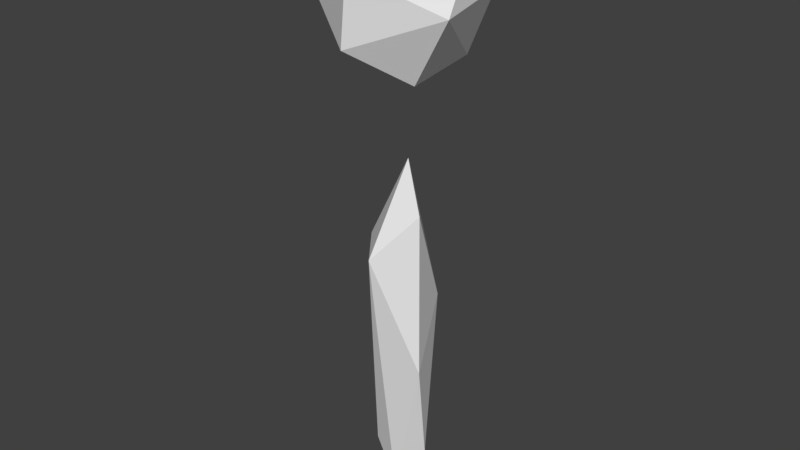 # Source: wind.blend  (saved by Blender 2.79.0; exported with 4.5.12 LTS)
import bpy
from mathutils import Matrix  # noqa: F401  (used for matrix-valued properties, if any)

bpy.ops.wm.read_factory_settings(use_empty=True)
scene = bpy.context.scene
scene.name = 'Scene'

# ---- collections
col_collection_1 = bpy.data.collections.new('Collection 1'); scene.collection.children.link(col_collection_1)

# ---- materials (node trees are filled in below, after node groups)
mat_material_006 = bpy.data.materials.new('Material.006')
mat_material_006.alpha_threshold = 0.0
mat_material_006.use_transparent_shadow = False
mat_material_006.roughness = 0.5
mat_material_005 = bpy.data.materials.new('Material.005')
mat_material_005.alpha_threshold = 0.0
mat_material_005.use_transparent_shadow = False
mat_material_005.roughness = 0.5

# ---- material node trees

# ---- world
world_world = bpy.data.worlds.new('World'); scene.world = world_world
world_world.color = (0.05088, 0.05088, 0.05088)
world_world.use_sun_shadow = False
world_world.sun_shadow_jitter_overblur = 0.0
world_world.cycles.sampling_method = 'MANUAL'

# ---- meshes
me_cube_001 = bpy.data.meshes.new('Cube.001')
me_cube_001.from_pydata([(-0.1389, 0.0, 0.0), (0.0, 0.1389, 0.0), (0.1389, 0.0, 0.0), (0.0, -0.1389, 0.0), (0.0, 0.0, -0.6797), (0.0, 0.0, 0.6797), (-0.1042, 0.0, -0.5098), (-0.1042, -0.1042, 0.0), (-0.1042, 0.0, 0.5098), (-0.1042, 0.1042, 0.0), (0.0, 0.1042, -0.5098), (0.0, 0.1042, 0.5098), (0.1042, 0.1042, 0.0), (0.1042, 0.0, -0.5098), (0.1042, 0.0, 0.5098), (0.1042, -0.1042, 0.0), (0.0, -0.1042, -0.5098), (0.0, -0.1042, 0.5098), (-0.07718, -0.07718, -0.3776), (-0.07718, -0.07718, 0.3776), (-0.07718, 0.07718, -0.3776), (-0.07718, 0.07718, 0.3776), (0.07718, -0.07718, -0.3776), (0.07718, -0.07718, 0.3776), (0.07718, 0.07718, -0.3776), (0.07718, 0.07718, 0.3776)], [], [(0, 6, 18, 7), (0, 7, 19, 8), (0, 8, 21, 9), (0, 9, 20, 6), (1, 10, 20, 9), (1, 9, 21, 11), (1, 11, 25, 12), (1, 12, 24, 10), (2, 13, 24, 12), (2, 12, 25, 14), (2, 14, 23, 15), (2, 15, 22, 13), (3, 16, 22, 15), (3, 15, 23, 17), (3, 17, 19, 7), (3, 7, 18, 16), (4, 6, 20, 10), (4, 10, 24, 13), (4, 13, 22, 16), (4, 16, 18, 6), (5, 14, 25, 11), (5, 11, 21, 8), (5, 8, 19, 17), (5, 17, 23, 14)])
me_cube_001.materials.append(mat_material_006)
me_cube_001.use_remesh_preserve_volume = False
me_cube_001.use_remesh_preserve_attributes = False
me_cube_001.use_mirror_vertex_groups = False
me_cube_001.update()
me_icosphere = bpy.data.meshes.new('Icosphere')
me_icosphere.from_pydata([(-0.1715, 0.1234, 0.2362), (0.1553, 0.1499, -0.2259), (-0.1032, 0.2164, -0.2077), (0.286, -0.1239, -0.02279), (0.2582, 0.1503, 0.01369), (-0.2062, 0.2337, 0.02279), (-0.2955, -0.1111, 0.006842), (0.1335, 0.01309, 0.2823), (0.1162, 0.2884, 0.0627), (0.2673, 1.147e-08, 0.1551), (0.02695, -0.2912, 0.1137), (-0.2021, -0.176, 0.1482), (-0.003097, -0.2859, -0.137), (-0.2137, -0.02997, -0.2259), (0.1361, -0.09885, -0.2721), (-0.03804, -0.1036, 0.2852)], [], [(6, 5, 0), (10, 6, 11), (3, 4, 1), (5, 6, 13), (0, 7, 15), (8, 0, 5), (10, 9, 3), (9, 4, 3), (10, 3, 12), (12, 14, 13), (1, 2, 14), (2, 13, 14), (12, 13, 6), (12, 3, 14), (1, 14, 3), (2, 1, 8), (13, 2, 5), (12, 6, 10), (4, 8, 1), (4, 9, 8), (2, 8, 5), (6, 0, 11), (10, 11, 15), (10, 15, 7), (7, 9, 10), (8, 9, 7), (0, 15, 11), (8, 7, 0)])
me_icosphere.materials.append(mat_material_005)
me_icosphere.use_remesh_preserve_volume = False
me_icosphere.use_remesh_preserve_attributes = False
me_icosphere.use_mirror_vertex_groups = False
me_icosphere.update()

# ---- objects
ob_cube = bpy.data.objects.new('Cube', me_cube_001)
ob_icosphere = bpy.data.objects.new('Icosphere', me_icosphere)

# ---- transforms, parenting, visibility, modifiers, constraints
ob_cube.location = (0.0, 0.0, 0.5837)
ob_cube.lineart.crease_threshold = 0.0
_m = ob_cube.modifiers.new('Decimate', 'DECIMATE')
_m.ratio = 0.4
ob_icosphere.location = (0.0, 0.0, 1.872)
ob_icosphere.lineart.crease_threshold = 0.0

# ---- collection membership
col_collection_1.objects.link(ob_cube)
col_collection_1.objects.link(ob_icosphere)

# ---- scene / render settings (as saved in the file)
scene.frame_start = 1; scene.frame_end = 250; scene.frame_set(1)
scene.render.engine = 'BLENDER_EEVEE_NEXT'
scene.render.resolution_percentage = 50
scene.render.dither_intensity = 0.0
scene.cycles.use_denoising = False
scene.cycles.samples = 128
scene.cycles.sampling_pattern = 'TABULATED_SOBOL'
scene.cycles.use_adaptive_sampling = False
scene.cycles.use_light_tree = False
scene.cycles.blur_glossy = 0.0
scene.cycles.sample_clamp_indirect = 0.0
scene.view_settings.view_transform = 'Standard'
bpy.context.view_layer.update()

# ---- added for rendering (the .blend has no active camera and no usable light): camera, sun
cam_auto = bpy.data.cameras.new('AutoCamera')
cam_auto.lens = 50.0
cam_auto.sensor_width = 36.0
cam_auto.clip_end = 1000.0
ob_auto_camera = bpy.data.objects.new('AutoCamera', cam_auto)
scene.collection.objects.link(ob_auto_camera)
ob_auto_camera.location = (2.22161, -2.67303, 2.80694)
ob_auto_camera.rotation_euler = (1.09748, -7.21219e-08, 0.694738)
scene.camera = ob_auto_camera
light_auto_sun = bpy.data.lights.new('AutoSun', 'SUN')
light_auto_sun.energy = 3.0
light_auto_sun.angle = 0.0523599
ob_auto_sun = bpy.data.objects.new('AutoSun', light_auto_sun)
scene.collection.objects.link(ob_auto_sun)
ob_auto_sun.rotation_euler = (0.872665, 0.174533, 0.523599)
bpy.context.view_layer.update()

